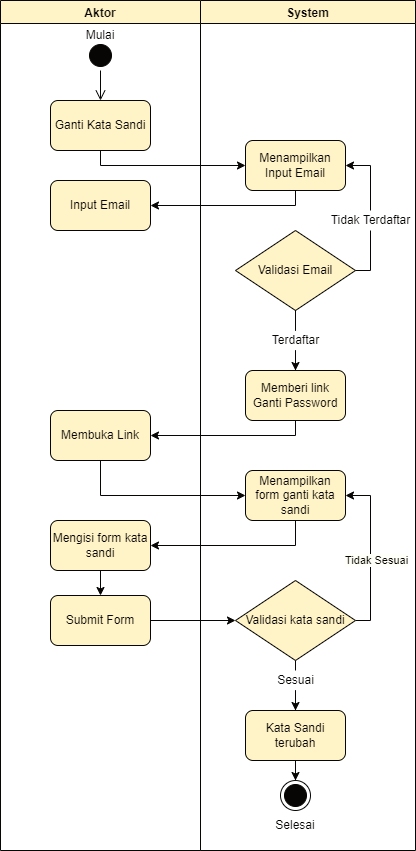

The diagram above was exported from draw.io. Its source (the exported page's mxGraphModel, read from the mxfile embedded in the PNG):
<mxGraphModel dx="1038" dy="585" grid="1" gridSize="10" guides="1" tooltips="1" connect="1" arrows="1" fold="1" page="1" pageScale="1" pageWidth="850" pageHeight="1100" math="0" shadow="0">
  <root>
    <mxCell id="0" />
    <mxCell id="1" parent="0" />
    <mxCell id="ENWHBHV1clYroojlvqqK-1" value="Aktor" style="swimlane;strokeColor=#000000;fillColor=#fff2cc;" parent="1" vertex="1">
      <mxGeometry x="140" y="70" width="200" height="850" as="geometry" />
    </mxCell>
    <mxCell id="ENWHBHV1clYroojlvqqK-2" value="Ganti Kata Sandi" style="rounded=1;whiteSpace=wrap;html=1;strokeColor=#000000;fillColor=#fff2cc;" parent="ENWHBHV1clYroojlvqqK-1" vertex="1">
      <mxGeometry x="50" y="100" width="100" height="50" as="geometry" />
    </mxCell>
    <mxCell id="ENWHBHV1clYroojlvqqK-3" value="" style="ellipse;html=1;shape=startState;fillColor=#000000;strokeColor=#000000;" parent="ENWHBHV1clYroojlvqqK-1" vertex="1">
      <mxGeometry x="85" y="40" width="30" height="30" as="geometry" />
    </mxCell>
    <mxCell id="ENWHBHV1clYroojlvqqK-4" value="" style="edgeStyle=orthogonalEdgeStyle;html=1;verticalAlign=bottom;endArrow=open;endSize=8;strokeColor=#000000;rounded=0;" parent="ENWHBHV1clYroojlvqqK-1" source="ENWHBHV1clYroojlvqqK-3" edge="1">
      <mxGeometry relative="1" as="geometry">
        <mxPoint x="100" y="100" as="targetPoint" />
      </mxGeometry>
    </mxCell>
    <mxCell id="ENWHBHV1clYroojlvqqK-5" value="Mulai" style="text;html=1;strokeColor=none;fillColor=none;align=center;verticalAlign=middle;whiteSpace=wrap;rounded=0;" parent="ENWHBHV1clYroojlvqqK-1" vertex="1">
      <mxGeometry x="70" y="20" width="60" height="30" as="geometry" />
    </mxCell>
    <mxCell id="ENWHBHV1clYroojlvqqK-7" value="Input Email" style="rounded=1;whiteSpace=wrap;html=1;strokeColor=#000000;fillColor=#fff2cc;" parent="ENWHBHV1clYroojlvqqK-1" vertex="1">
      <mxGeometry x="50" y="180" width="100" height="50" as="geometry" />
    </mxCell>
    <mxCell id="lcVqVeIBVLRJQzAXeEip-16" value="Membuka Link" style="rounded=1;whiteSpace=wrap;html=1;strokeColor=#000000;fillColor=#fff2cc;" vertex="1" parent="ENWHBHV1clYroojlvqqK-1">
      <mxGeometry x="50" y="410" width="100" height="50" as="geometry" />
    </mxCell>
    <mxCell id="lcVqVeIBVLRJQzAXeEip-23" value="" style="edgeStyle=orthogonalEdgeStyle;rounded=0;orthogonalLoop=1;jettySize=auto;html=1;" edge="1" parent="ENWHBHV1clYroojlvqqK-1" source="lcVqVeIBVLRJQzAXeEip-21" target="lcVqVeIBVLRJQzAXeEip-22">
      <mxGeometry relative="1" as="geometry" />
    </mxCell>
    <mxCell id="lcVqVeIBVLRJQzAXeEip-21" value="Mengisi form kata sandi" style="rounded=1;whiteSpace=wrap;html=1;strokeColor=#000000;fillColor=#fff2cc;" vertex="1" parent="ENWHBHV1clYroojlvqqK-1">
      <mxGeometry x="50" y="520" width="100" height="50" as="geometry" />
    </mxCell>
    <mxCell id="lcVqVeIBVLRJQzAXeEip-22" value="Submit Form" style="rounded=1;whiteSpace=wrap;html=1;strokeColor=#000000;fillColor=#fff2cc;" vertex="1" parent="ENWHBHV1clYroojlvqqK-1">
      <mxGeometry x="50" y="595" width="100" height="50" as="geometry" />
    </mxCell>
    <mxCell id="ENWHBHV1clYroojlvqqK-6" value="System" style="swimlane;strokeColor=#000000;fillColor=#fff2cc;" parent="1" vertex="1">
      <mxGeometry x="340" y="70" width="215" height="850" as="geometry" />
    </mxCell>
    <mxCell id="ENWHBHV1clYroojlvqqK-10" value="Selesai" style="text;html=1;strokeColor=none;fillColor=none;align=center;verticalAlign=middle;whiteSpace=wrap;rounded=0;" parent="ENWHBHV1clYroojlvqqK-6" vertex="1">
      <mxGeometry x="65" y="810" width="60" height="30" as="geometry" />
    </mxCell>
    <mxCell id="ENWHBHV1clYroojlvqqK-8" value="" style="ellipse;html=1;shape=endState;fillColor=#000000;strokeColor=#000000;" parent="ENWHBHV1clYroojlvqqK-6" vertex="1">
      <mxGeometry x="80" y="780" width="30" height="30" as="geometry" />
    </mxCell>
    <mxCell id="lcVqVeIBVLRJQzAXeEip-12" value="Menampilkan Input Email" style="rounded=1;whiteSpace=wrap;html=1;strokeColor=#000000;fillColor=#fff2cc;" vertex="1" parent="ENWHBHV1clYroojlvqqK-6">
      <mxGeometry x="45" y="140" width="100" height="50" as="geometry" />
    </mxCell>
    <mxCell id="lcVqVeIBVLRJQzAXeEip-15" value="Memberi link Ganti Password" style="rounded=1;whiteSpace=wrap;html=1;strokeColor=#000000;fillColor=#fff2cc;" vertex="1" parent="ENWHBHV1clYroojlvqqK-6">
      <mxGeometry x="45" y="370" width="100" height="50" as="geometry" />
    </mxCell>
    <mxCell id="lcVqVeIBVLRJQzAXeEip-18" value="Menampilkan form ganti kata sandi" style="rounded=1;whiteSpace=wrap;html=1;strokeColor=#000000;fillColor=#fff2cc;" vertex="1" parent="ENWHBHV1clYroojlvqqK-6">
      <mxGeometry x="45" y="470" width="100" height="50" as="geometry" />
    </mxCell>
    <mxCell id="lcVqVeIBVLRJQzAXeEip-34" value="" style="edgeStyle=orthogonalEdgeStyle;rounded=0;orthogonalLoop=1;jettySize=auto;html=1;" edge="1" parent="ENWHBHV1clYroojlvqqK-6" source="lcVqVeIBVLRJQzAXeEip-25" target="ENWHBHV1clYroojlvqqK-8">
      <mxGeometry relative="1" as="geometry" />
    </mxCell>
    <mxCell id="lcVqVeIBVLRJQzAXeEip-25" value="Kata Sandi terubah" style="rounded=1;whiteSpace=wrap;html=1;strokeColor=#000000;fillColor=#fff2cc;" vertex="1" parent="ENWHBHV1clYroojlvqqK-6">
      <mxGeometry x="45" y="710" width="100" height="50" as="geometry" />
    </mxCell>
    <mxCell id="lcVqVeIBVLRJQzAXeEip-29" value="" style="edgeStyle=orthogonalEdgeStyle;rounded=0;orthogonalLoop=1;jettySize=auto;html=1;startArrow=none;" edge="1" parent="ENWHBHV1clYroojlvqqK-6" source="lcVqVeIBVLRJQzAXeEip-32" target="lcVqVeIBVLRJQzAXeEip-25">
      <mxGeometry relative="1" as="geometry" />
    </mxCell>
    <mxCell id="lcVqVeIBVLRJQzAXeEip-30" style="edgeStyle=orthogonalEdgeStyle;rounded=0;orthogonalLoop=1;jettySize=auto;html=1;entryX=1;entryY=0.5;entryDx=0;entryDy=0;" edge="1" parent="ENWHBHV1clYroojlvqqK-6" source="lcVqVeIBVLRJQzAXeEip-27" target="lcVqVeIBVLRJQzAXeEip-18">
      <mxGeometry relative="1" as="geometry">
        <Array as="points">
          <mxPoint x="170" y="620" />
          <mxPoint x="170" y="495" />
        </Array>
      </mxGeometry>
    </mxCell>
    <mxCell id="lcVqVeIBVLRJQzAXeEip-31" value="Tidak Sesuai" style="edgeLabel;html=1;align=center;verticalAlign=middle;resizable=0;points=[];" vertex="1" connectable="0" parent="lcVqVeIBVLRJQzAXeEip-30">
      <mxGeometry x="0.1665" y="-3" relative="1" as="geometry">
        <mxPoint x="2" y="20" as="offset" />
      </mxGeometry>
    </mxCell>
    <mxCell id="lcVqVeIBVLRJQzAXeEip-27" value="Validasi kata sandi" style="rhombus;whiteSpace=wrap;html=1;strokeColor=#000000;fillColor=#fff2cc;" vertex="1" parent="ENWHBHV1clYroojlvqqK-6">
      <mxGeometry x="35" y="580" width="120" height="80" as="geometry" />
    </mxCell>
    <mxCell id="lcVqVeIBVLRJQzAXeEip-32" value="Sesuai" style="text;html=1;align=center;verticalAlign=middle;resizable=0;points=[];autosize=1;strokeColor=none;fillColor=none;" vertex="1" parent="ENWHBHV1clYroojlvqqK-6">
      <mxGeometry x="70" y="670" width="50" height="20" as="geometry" />
    </mxCell>
    <mxCell id="lcVqVeIBVLRJQzAXeEip-33" value="" style="edgeStyle=orthogonalEdgeStyle;rounded=0;orthogonalLoop=1;jettySize=auto;html=1;endArrow=none;" edge="1" parent="ENWHBHV1clYroojlvqqK-6" source="lcVqVeIBVLRJQzAXeEip-27" target="lcVqVeIBVLRJQzAXeEip-32">
      <mxGeometry relative="1" as="geometry">
        <mxPoint x="435" y="730" as="sourcePoint" />
        <mxPoint x="435" y="780" as="targetPoint" />
        <Array as="points">
          <mxPoint x="95" y="660" />
          <mxPoint x="95" y="660" />
        </Array>
      </mxGeometry>
    </mxCell>
    <mxCell id="lcVqVeIBVLRJQzAXeEip-36" style="edgeStyle=orthogonalEdgeStyle;rounded=0;orthogonalLoop=1;jettySize=auto;html=1;entryX=1;entryY=0.5;entryDx=0;entryDy=0;startArrow=none;" edge="1" parent="ENWHBHV1clYroojlvqqK-6" source="lcVqVeIBVLRJQzAXeEip-38" target="lcVqVeIBVLRJQzAXeEip-12">
      <mxGeometry relative="1" as="geometry">
        <Array as="points">
          <mxPoint x="170" y="165" />
        </Array>
      </mxGeometry>
    </mxCell>
    <mxCell id="lcVqVeIBVLRJQzAXeEip-37" style="edgeStyle=orthogonalEdgeStyle;rounded=0;orthogonalLoop=1;jettySize=auto;html=1;entryX=0.5;entryY=0;entryDx=0;entryDy=0;startArrow=none;" edge="1" parent="ENWHBHV1clYroojlvqqK-6" source="lcVqVeIBVLRJQzAXeEip-42" target="lcVqVeIBVLRJQzAXeEip-15">
      <mxGeometry relative="1" as="geometry" />
    </mxCell>
    <mxCell id="lcVqVeIBVLRJQzAXeEip-35" value="Validasi Email" style="rhombus;whiteSpace=wrap;html=1;strokeColor=#000000;fillColor=#fff2cc;" vertex="1" parent="ENWHBHV1clYroojlvqqK-6">
      <mxGeometry x="35" y="230" width="120" height="80" as="geometry" />
    </mxCell>
    <mxCell id="lcVqVeIBVLRJQzAXeEip-38" value="Tidak Terdaftar" style="text;html=1;align=center;verticalAlign=middle;resizable=0;points=[];autosize=1;strokeColor=none;fillColor=none;" vertex="1" parent="ENWHBHV1clYroojlvqqK-6">
      <mxGeometry x="125" y="210" width="90" height="20" as="geometry" />
    </mxCell>
    <mxCell id="lcVqVeIBVLRJQzAXeEip-41" value="" style="edgeStyle=orthogonalEdgeStyle;rounded=0;orthogonalLoop=1;jettySize=auto;html=1;endArrow=none;" edge="1" parent="ENWHBHV1clYroojlvqqK-6" source="lcVqVeIBVLRJQzAXeEip-35">
      <mxGeometry relative="1" as="geometry">
        <mxPoint x="495" y="340" as="sourcePoint" />
        <mxPoint x="170" y="230" as="targetPoint" />
        <Array as="points">
          <mxPoint x="170" y="270" />
        </Array>
      </mxGeometry>
    </mxCell>
    <mxCell id="lcVqVeIBVLRJQzAXeEip-42" value="Terdaftar" style="text;html=1;align=center;verticalAlign=middle;resizable=0;points=[];autosize=1;strokeColor=none;fillColor=none;" vertex="1" parent="ENWHBHV1clYroojlvqqK-6">
      <mxGeometry x="65" y="330" width="60" height="20" as="geometry" />
    </mxCell>
    <mxCell id="lcVqVeIBVLRJQzAXeEip-43" value="" style="edgeStyle=orthogonalEdgeStyle;rounded=0;orthogonalLoop=1;jettySize=auto;html=1;entryX=0.5;entryY=0;entryDx=0;entryDy=0;endArrow=none;" edge="1" parent="ENWHBHV1clYroojlvqqK-6" source="lcVqVeIBVLRJQzAXeEip-35" target="lcVqVeIBVLRJQzAXeEip-42">
      <mxGeometry relative="1" as="geometry">
        <mxPoint x="435" y="380" as="sourcePoint" />
        <mxPoint x="435" y="460" as="targetPoint" />
      </mxGeometry>
    </mxCell>
    <mxCell id="lcVqVeIBVLRJQzAXeEip-13" style="edgeStyle=orthogonalEdgeStyle;rounded=0;orthogonalLoop=1;jettySize=auto;html=1;entryX=0;entryY=0.5;entryDx=0;entryDy=0;" edge="1" parent="1" source="ENWHBHV1clYroojlvqqK-2" target="lcVqVeIBVLRJQzAXeEip-12">
      <mxGeometry relative="1" as="geometry">
        <Array as="points">
          <mxPoint x="240" y="235" />
        </Array>
      </mxGeometry>
    </mxCell>
    <mxCell id="lcVqVeIBVLRJQzAXeEip-14" style="edgeStyle=orthogonalEdgeStyle;rounded=0;orthogonalLoop=1;jettySize=auto;html=1;entryX=1;entryY=0.5;entryDx=0;entryDy=0;" edge="1" parent="1" source="lcVqVeIBVLRJQzAXeEip-12" target="ENWHBHV1clYroojlvqqK-7">
      <mxGeometry relative="1" as="geometry">
        <Array as="points">
          <mxPoint x="435" y="275" />
        </Array>
      </mxGeometry>
    </mxCell>
    <mxCell id="lcVqVeIBVLRJQzAXeEip-19" style="edgeStyle=orthogonalEdgeStyle;rounded=0;orthogonalLoop=1;jettySize=auto;html=1;" edge="1" parent="1" source="lcVqVeIBVLRJQzAXeEip-15" target="lcVqVeIBVLRJQzAXeEip-16">
      <mxGeometry relative="1" as="geometry">
        <Array as="points">
          <mxPoint x="435" y="505" />
        </Array>
      </mxGeometry>
    </mxCell>
    <mxCell id="lcVqVeIBVLRJQzAXeEip-20" style="edgeStyle=orthogonalEdgeStyle;rounded=0;orthogonalLoop=1;jettySize=auto;html=1;entryX=0;entryY=0.5;entryDx=0;entryDy=0;" edge="1" parent="1" source="lcVqVeIBVLRJQzAXeEip-16" target="lcVqVeIBVLRJQzAXeEip-18">
      <mxGeometry relative="1" as="geometry">
        <Array as="points">
          <mxPoint x="240" y="565" />
        </Array>
      </mxGeometry>
    </mxCell>
    <mxCell id="lcVqVeIBVLRJQzAXeEip-24" style="edgeStyle=orthogonalEdgeStyle;rounded=0;orthogonalLoop=1;jettySize=auto;html=1;entryX=1;entryY=0.5;entryDx=0;entryDy=0;" edge="1" parent="1" source="lcVqVeIBVLRJQzAXeEip-18" target="lcVqVeIBVLRJQzAXeEip-21">
      <mxGeometry relative="1" as="geometry">
        <Array as="points">
          <mxPoint x="435" y="615" />
        </Array>
      </mxGeometry>
    </mxCell>
    <mxCell id="lcVqVeIBVLRJQzAXeEip-28" style="edgeStyle=orthogonalEdgeStyle;rounded=0;orthogonalLoop=1;jettySize=auto;html=1;entryX=0;entryY=0.5;entryDx=0;entryDy=0;" edge="1" parent="1" source="lcVqVeIBVLRJQzAXeEip-22" target="lcVqVeIBVLRJQzAXeEip-27">
      <mxGeometry relative="1" as="geometry" />
    </mxCell>
  </root>
</mxGraphModel>